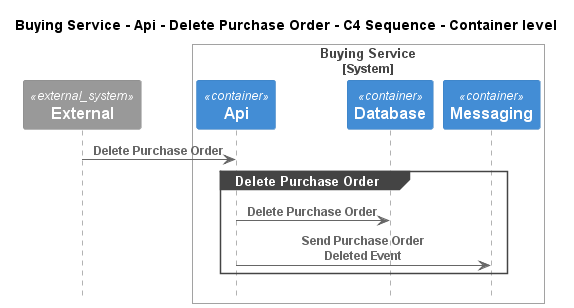

The diagram above was rendered by PlantUML. Its source (embedded in the PNG):
@startuml
!pragma layout smetana
!include ..\..\..\..\..\..\.c4s\C4_Sequence.puml

title Buying Service - Api - Delete Purchase Order - C4 Sequence - Container level

System_Ext(C4InterFlow.SoftwareSystems.ExternalSystem, "External", "")

System_Boundary(ECommercePlatform.SoftwareSystems.BuyingService, "Buying Service")
    Container(ECommercePlatform.SoftwareSystems.BuyingService.Containers.Api, "Api", "", "")
    Container(ECommercePlatform.SoftwareSystems.BuyingService.Containers.Database, "Database", "", "")
    Container(ECommercePlatform.SoftwareSystems.BuyingService.Containers.Messaging, "Messaging", "", "")
Boundary_End()

Rel(C4InterFlow.SoftwareSystems.ExternalSystem, ECommercePlatform.SoftwareSystems.BuyingService.Containers.Api, "Delete Purchase Order")
group Delete Purchase Order
Rel(ECommercePlatform.SoftwareSystems.BuyingService.Containers.Api, ECommercePlatform.SoftwareSystems.BuyingService.Containers.Database, "Delete Purchase Order")
Rel(ECommercePlatform.SoftwareSystems.BuyingService.Containers.Api, ECommercePlatform.SoftwareSystems.BuyingService.Containers.Messaging, "Send Purchase Order Deleted Event")
end


@enduml